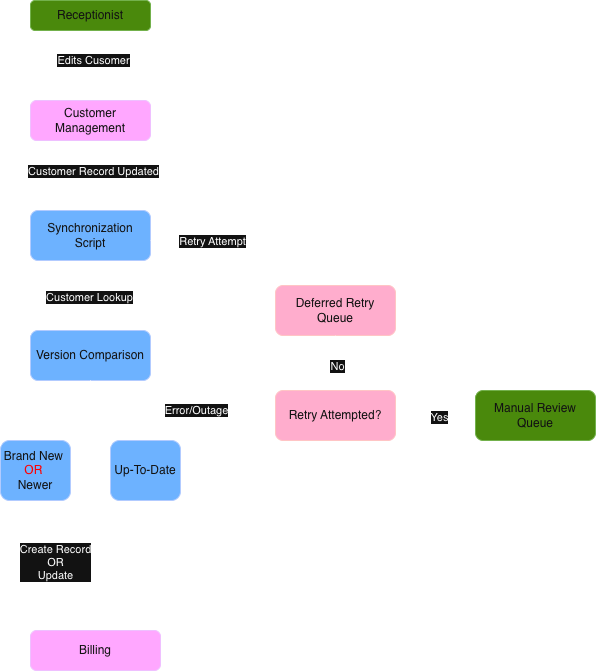

The diagram above was exported from draw.io. Its source (the exported page's mxGraphModel, read from the mxfile embedded in the PNG):
<mxGraphModel dx="694" dy="699" grid="1" gridSize="10" guides="0" tooltips="1" connect="1" arrows="1" fold="1" page="1" pageScale="1" pageWidth="850" pageHeight="1100" background="light-dark(#FFFFFF,#121212)" math="0" shadow="0">
  <root>
    <mxCell id="0" />
    <mxCell id="1" parent="0" />
    <mxCell id="gxeN4p9vcwePbOwuW3fV-3" edge="1" parent="1" source="gxeN4p9vcwePbOwuW3fV-1" style="edgeStyle=orthogonalEdgeStyle;rounded=1;orthogonalLoop=1;jettySize=auto;html=1;startArrow=none;startFill=0;endArrow=classic;endFill=1;" target="gxeN4p9vcwePbOwuW3fV-2" value="">
      <mxGeometry relative="1" as="geometry" />
    </mxCell>
    <mxCell id="gxeN4p9vcwePbOwuW3fV-15" connectable="0" parent="gxeN4p9vcwePbOwuW3fV-3" style="edgeLabel;html=1;align=center;verticalAlign=middle;resizable=0;points=[];" value="Edits Cusomer" vertex="1">
      <mxGeometry relative="1" x="-0.1714" y="2" as="geometry">
        <mxPoint as="offset" />
      </mxGeometry>
    </mxCell>
    <mxCell id="gxeN4p9vcwePbOwuW3fV-1" parent="1" style="rounded=1;whiteSpace=wrap;html=1;fillColor=#60a917;fontColor=#ffffff;strokeColor=#2D7600;" value="Receptionist" vertex="1">
      <mxGeometry height="30" width="120" x="40" y="80" as="geometry" />
    </mxCell>
    <mxCell id="gxeN4p9vcwePbOwuW3fV-6" edge="1" parent="1" source="gxeN4p9vcwePbOwuW3fV-2" style="edgeStyle=orthogonalEdgeStyle;rounded=1;orthogonalLoop=1;jettySize=auto;html=1;" target="gxeN4p9vcwePbOwuW3fV-5" value="">
      <mxGeometry relative="1" as="geometry" />
    </mxCell>
    <mxCell id="gxeN4p9vcwePbOwuW3fV-16" connectable="0" parent="gxeN4p9vcwePbOwuW3fV-6" style="edgeLabel;html=1;align=center;verticalAlign=middle;resizable=0;points=[];" value="Customer Record Updated" vertex="1">
      <mxGeometry relative="1" x="-0.1429" y="2" as="geometry">
        <mxPoint as="offset" />
      </mxGeometry>
    </mxCell>
    <mxCell id="gxeN4p9vcwePbOwuW3fV-2" parent="1" style="whiteSpace=wrap;html=1;rounded=1;fillColor=#6a00ff;fontColor=#ffffff;strokeColor=#3700CC;" value="Customer Management" vertex="1">
      <mxGeometry height="40" width="120" x="40" y="180" as="geometry" />
    </mxCell>
    <mxCell id="gxeN4p9vcwePbOwuW3fV-5" parent="1" style="whiteSpace=wrap;html=1;rounded=1;fillColor=#0050ef;fontColor=#ffffff;strokeColor=#001DBC;" value="Synchronization Script" vertex="1">
      <mxGeometry height="50" width="120" x="40" y="290" as="geometry" />
    </mxCell>
    <mxCell id="gxeN4p9vcwePbOwuW3fV-10" edge="1" parent="1" style="edgeStyle=orthogonalEdgeStyle;rounded=1;orthogonalLoop=1;jettySize=auto;html=1;dashed=1;entryX=0;entryY=0.5;entryDx=0;entryDy=0;" value="">
      <mxGeometry relative="1" as="geometry">
        <Array as="points">
          <mxPoint x="170" y="490" />
          <mxPoint x="170" y="490" />
        </Array>
        <mxPoint x="150" y="490" as="sourcePoint" />
        <mxPoint x="290" y="490" as="targetPoint" />
      </mxGeometry>
    </mxCell>
    <mxCell id="XmUF626yhSeSwLViS15P-3" connectable="0" parent="gxeN4p9vcwePbOwuW3fV-10" style="edgeLabel;html=1;align=center;verticalAlign=middle;resizable=0;points=[];" value="Error/Outage" vertex="1">
      <mxGeometry relative="1" x="-0.2083" y="2" as="geometry">
        <mxPoint y="1" as="offset" />
      </mxGeometry>
    </mxCell>
    <mxCell id="gxeN4p9vcwePbOwuW3fV-12" edge="1" parent="1" style="edgeStyle=orthogonalEdgeStyle;rounded=1;orthogonalLoop=1;jettySize=auto;html=1;" target="gxeN4p9vcwePbOwuW3fV-11" value="">
      <mxGeometry relative="1" as="geometry">
        <mxPoint x="100" y="345" as="sourcePoint" />
      </mxGeometry>
    </mxCell>
    <mxCell id="gxeN4p9vcwePbOwuW3fV-18" connectable="0" parent="gxeN4p9vcwePbOwuW3fV-12" style="edgeLabel;html=1;align=center;verticalAlign=middle;resizable=0;points=[];" value="Customer Lookup" vertex="1">
      <mxGeometry relative="1" x="-0.0462" y="-2" as="geometry">
        <mxPoint as="offset" />
      </mxGeometry>
    </mxCell>
    <mxCell id="XmUF626yhSeSwLViS15P-2" edge="1" parent="1" source="gxeN4p9vcwePbOwuW3fV-9" style="edgeStyle=orthogonalEdgeStyle;rounded=0;orthogonalLoop=1;jettySize=auto;html=1;entryX=1;entryY=0.5;entryDx=0;entryDy=0;dashed=1;" value="">
      <mxGeometry relative="1" as="geometry">
        <Array as="points">
          <mxPoint x="290" y="320" />
        </Array>
        <mxPoint x="160" y="320" as="targetPoint" />
      </mxGeometry>
    </mxCell>
    <mxCell id="XmUF626yhSeSwLViS15P-4" connectable="0" parent="XmUF626yhSeSwLViS15P-2" style="edgeLabel;html=1;align=center;verticalAlign=middle;resizable=0;points=[];" value="Retry Attempt" vertex="1">
      <mxGeometry relative="1" x="0.2973" as="geometry">
        <mxPoint as="offset" />
      </mxGeometry>
    </mxCell>
    <mxCell id="gxeN4p9vcwePbOwuW3fV-9" parent="1" style="whiteSpace=wrap;html=1;rounded=1;fillColor=#a20025;fontColor=#ffffff;strokeColor=#6F0000;" value="Deferred Retry Queue" vertex="1">
      <mxGeometry height="50" width="120" x="285" y="365" as="geometry" />
    </mxCell>
    <mxCell id="gxeN4p9vcwePbOwuW3fV-14" edge="1" parent="1" style="edgeStyle=orthogonalEdgeStyle;rounded=1;orthogonalLoop=1;jettySize=auto;html=1;" target="gxeN4p9vcwePbOwuW3fV-13" value="">
      <mxGeometry relative="1" as="geometry">
        <mxPoint x="50" y="580" as="sourcePoint" />
      </mxGeometry>
    </mxCell>
    <mxCell id="gxeN4p9vcwePbOwuW3fV-19" connectable="0" parent="gxeN4p9vcwePbOwuW3fV-14" style="edgeLabel;html=1;align=center;verticalAlign=middle;resizable=0;points=[];" value="&lt;div&gt;&lt;div&gt;Create Record&lt;/div&gt;&lt;/div&gt;&lt;div&gt;OR&lt;/div&gt;&lt;div&gt;Update&lt;/div&gt;" vertex="1">
      <mxGeometry relative="1" x="-0.1385" y="4" as="geometry">
        <mxPoint as="offset" />
      </mxGeometry>
    </mxCell>
    <mxCell id="XmUF626yhSeSwLViS15P-13" edge="1" parent="1" source="gxeN4p9vcwePbOwuW3fV-11" style="edgeStyle=orthogonalEdgeStyle;rounded=0;orthogonalLoop=1;jettySize=auto;html=1;" target="XmUF626yhSeSwLViS15P-12" value="">
      <mxGeometry relative="1" as="geometry" />
    </mxCell>
    <mxCell id="XmUF626yhSeSwLViS15P-14" edge="1" parent="1" source="gxeN4p9vcwePbOwuW3fV-11" style="edgeStyle=orthogonalEdgeStyle;rounded=0;orthogonalLoop=1;jettySize=auto;html=1;" target="XmUF626yhSeSwLViS15P-12" value="">
      <mxGeometry relative="1" as="geometry" />
    </mxCell>
    <mxCell id="gxeN4p9vcwePbOwuW3fV-11" parent="1" style="whiteSpace=wrap;html=1;rounded=1;fillColor=#0050ef;fontColor=#ffffff;strokeColor=#001DBC;" value="Version Comparison" vertex="1">
      <mxGeometry height="50" width="120" x="40" y="410" as="geometry" />
    </mxCell>
    <mxCell id="gxeN4p9vcwePbOwuW3fV-13" parent="1" style="whiteSpace=wrap;html=1;rounded=1;fillColor=#6a00ff;fontColor=#ffffff;strokeColor=#3700CC;" value="Billing" vertex="1">
      <mxGeometry height="40" width="130" x="40" y="710" as="geometry" />
    </mxCell>
    <mxCell id="XmUF626yhSeSwLViS15P-7" edge="1" parent="1" source="XmUF626yhSeSwLViS15P-6" style="edgeStyle=orthogonalEdgeStyle;rounded=0;orthogonalLoop=1;jettySize=auto;html=1;dashed=1;" target="gxeN4p9vcwePbOwuW3fV-9" value="">
      <mxGeometry relative="1" as="geometry" />
    </mxCell>
    <mxCell id="XmUF626yhSeSwLViS15P-8" connectable="0" parent="XmUF626yhSeSwLViS15P-7" style="edgeLabel;html=1;align=center;verticalAlign=middle;resizable=0;points=[];" value="No" vertex="1">
      <mxGeometry relative="1" x="-0.0727" y="-1" as="geometry">
        <mxPoint y="1" as="offset" />
      </mxGeometry>
    </mxCell>
    <mxCell id="XmUF626yhSeSwLViS15P-10" edge="1" parent="1" source="XmUF626yhSeSwLViS15P-6" style="edgeStyle=orthogonalEdgeStyle;rounded=0;orthogonalLoop=1;jettySize=auto;html=1;dashed=1;" target="XmUF626yhSeSwLViS15P-9" value="">
      <mxGeometry relative="1" as="geometry" />
    </mxCell>
    <mxCell id="XmUF626yhSeSwLViS15P-11" connectable="0" parent="XmUF626yhSeSwLViS15P-10" style="edgeLabel;html=1;align=center;verticalAlign=middle;resizable=0;points=[];" value="Yes" vertex="1">
      <mxGeometry relative="1" x="0.075" as="geometry">
        <mxPoint y="1" as="offset" />
      </mxGeometry>
    </mxCell>
    <mxCell id="XmUF626yhSeSwLViS15P-6" parent="1" style="whiteSpace=wrap;html=1;rounded=1;fillColor=#a20025;fontColor=#ffffff;strokeColor=#6F0000;" value="Retry Attempted?" vertex="1">
      <mxGeometry height="50" width="120" x="285" y="470" as="geometry" />
    </mxCell>
    <mxCell id="XmUF626yhSeSwLViS15P-9" parent="1" style="whiteSpace=wrap;html=1;fillColor=#60a917;strokeColor=#2D7600;fontColor=#ffffff;rounded=1;" value="Manual Review Queue" vertex="1">
      <mxGeometry height="50" width="120" x="485" y="470" as="geometry" />
    </mxCell>
    <mxCell id="XmUF626yhSeSwLViS15P-12" parent="1" style="whiteSpace=wrap;html=1;fillColor=#0050ef;strokeColor=#001DBC;fontColor=#ffffff;rounded=1;" value="Brand New&amp;nbsp;&lt;div&gt;&lt;span style=&quot;color: light-dark(rgb(0, 0, 0), rgb(255, 0, 0));&quot;&gt;OR&amp;nbsp;&lt;/span&gt;&lt;/div&gt;&lt;div&gt;Newer&lt;/div&gt;" vertex="1">
      <mxGeometry height="60" width="70" x="10" y="520" as="geometry" />
    </mxCell>
    <mxCell id="XmUF626yhSeSwLViS15P-15" edge="1" parent="1" style="edgeStyle=orthogonalEdgeStyle;rounded=0;orthogonalLoop=1;jettySize=auto;html=1;" value="">
      <mxGeometry relative="1" as="geometry">
        <Array as="points">
          <mxPoint x="100" y="490" />
          <mxPoint x="155" y="490" />
        </Array>
        <mxPoint x="100" y="460" as="sourcePoint" />
        <mxPoint x="155" y="520" as="targetPoint" />
      </mxGeometry>
    </mxCell>
    <mxCell id="XmUF626yhSeSwLViS15P-16" parent="1" style="whiteSpace=wrap;html=1;fillColor=#0050ef;strokeColor=#001DBC;fontColor=#ffffff;rounded=1;" value="Up-To-Date" vertex="1">
      <mxGeometry height="60" width="70" x="120" y="520" as="geometry" />
    </mxCell>
  </root>
</mxGraphModel>